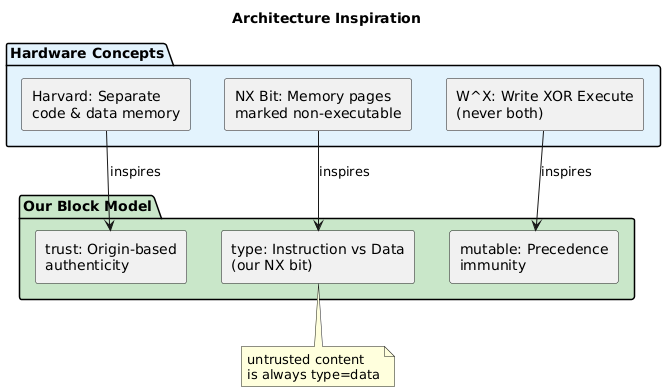

The diagram above was rendered by PlantUML. Its source (embedded in the PNG):
@startuml
skinparam backgroundColor white
skinparam shadowing false

title Architecture Inspiration

package "Hardware Concepts" #E3F2FD {
  rectangle "Harvard: Separate\ncode & data memory" as h1
  rectangle "NX Bit: Memory pages\nmarked non-executable" as h2
  rectangle "W^X: Write XOR Execute\n(never both)" as h3
}

package "Our Block Model" #C8E6C9 {
  rectangle "trust: Origin-based\nauthenticity" as b1
  rectangle "type: Instruction vs Data\n(our NX bit)" as b2
  rectangle "mutable: Precedence\nimmunity" as b3
}

h1 --> b1 : inspires
h2 --> b2 : inspires
h3 --> b3 : inspires

note bottom of b2
  untrusted content
  is always type=data
end note
@enduml